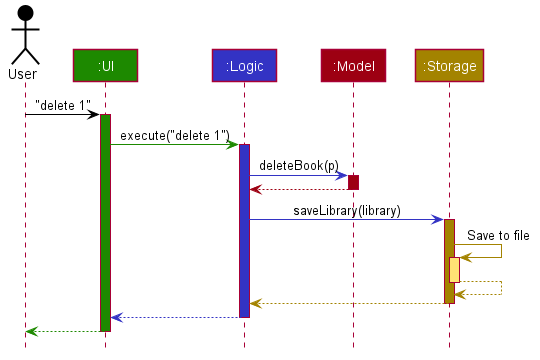

The diagram above was rendered by PlantUML. Its source (embedded in the PNG):
@startuml









skinparam BackgroundColor #FFFFFFF

skinparam Shadowing false

skinparam Class {
    FontColor #FFFFFF
    BorderThickness 1
    BorderColor #FFFFFF
    StereotypeFontColor #FFFFFF
    FontName Arial
}

skinparam Actor {
    BorderColor #000000
    Color #000000
    FontName Arial
}

skinparam Sequence {
    MessageAlign center
    BoxFontSize 15
    BoxPadding 0
    BoxFontColor #FFFFFF
    FontName Arial
}

skinparam Participant {
    FontColor #FFFFFFF
    Padding 20
}

skinparam MinClassWidth 50
skinparam ParticipantPadding 10
skinparam Shadowing false
skinparam DefaultTextAlignment center
skinparam packageStyle Rectangle

hide footbox
hide members
hide circle

Actor User as user #000000
Participant ":UI" as ui #1D8900
Participant ":Logic" as logic #3333C4
Participant ":Model" as model #9D0012
Participant ":Storage" as storage #A38300

user -[#000000]> ui : "delete 1"
activate ui #1D8900

ui -[#1D8900]> logic : execute("delete 1")
activate logic #3333C4

logic -[#3333C4]> model : deleteBook(p)
activate model #9D0012

model -[#9D0012]-> logic
deactivate model

logic -[#3333C4]> storage : saveLibrary(library)
activate storage #A38300

storage -[#A38300]> storage : Save to file
activate storage #FFE374
storage --[#A38300]> storage
deactivate storage

storage --[#A38300]> logic
deactivate storage

logic --[#3333C4]> ui
deactivate logic

ui--[#1D8900]> user
deactivate ui
@enduml